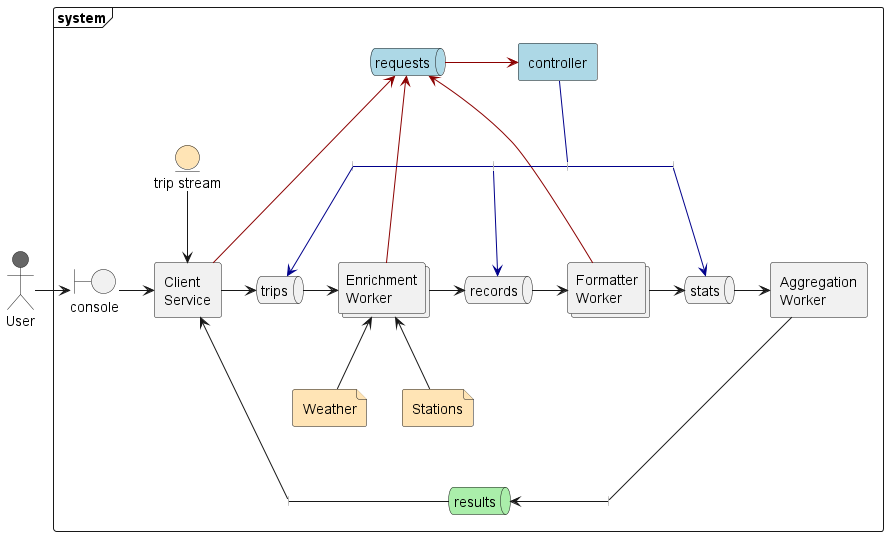

The diagram above was rendered by PlantUML. Its source (embedded in the PNG):
@startuml

<style>
hexagon {
  BackGroundColor #00000055
  LineThickness 0
  LineColor none
}
</style>

actor User #666666

frame system  {
  agent controller #lightblue
  queue requests #lightblue
  hexagon t1 as " "
  hexagon t2 as " " 
  hexagon t3 as " "
  hexagon t4 as " "

  boundary console
  agent cs as "Client\nService"
  queue trips
  collections ew as "Enrichment\nWorker"
  queue records
  collections fw as "Formatter\nWorker"
  queue stats
  agent aw as "Aggregation\nWorker"
  entity ts as "trip stream" #moccasin
  file Weather #moccasin
  file Stations #moccasin

  hexagon r1 as " "
  hexagon r2 as " "
  queue results #aaeeaa
}

User -> console
console -> cs
cs -> trips
trips -> ew
ew -> records
records -> fw
fw -> stats
stats -> aw

aw --- r1
results <- r1
r2 - results
cs <--- r2

requests -> controller #darkred
requests <--- cs #darkred
requests <--- ew #darkred
requests <--- fw #darkred

ts --> cs
ew <-- Weather
ew <-- Stations


t1 --> trips #darkblue
t2 --> records #darkblue
t4 --> stats #darkblue
t1 -ri- t2 #darkblue
t2 -ri- t3 #darkblue
t3 -ri- t4 #darkblue
controller -- t3 #darkblue

@enduml